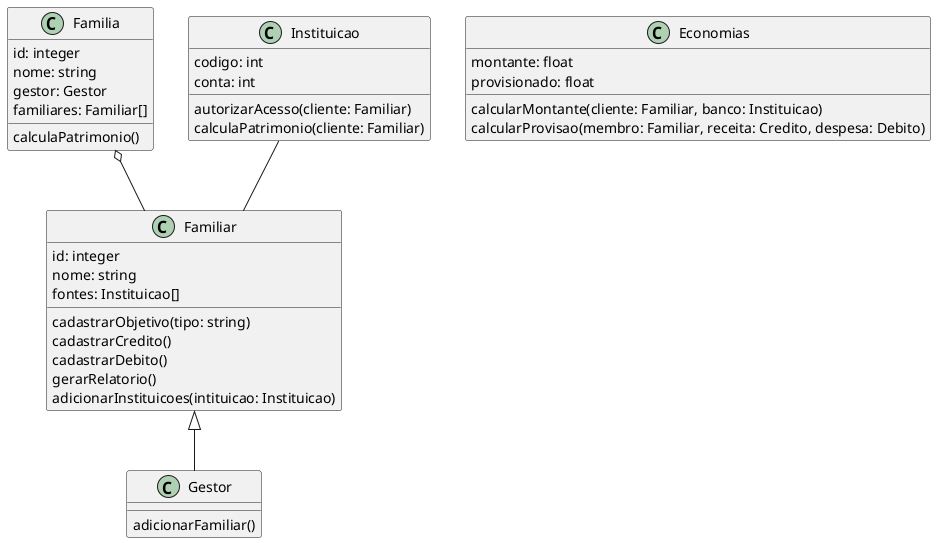

The diagram above was rendered by PlantUML. Its source (embedded in the PNG):
@startuml

class Familia {
    id: integer
    nome: string
    gestor: Gestor
    familiares: Familiar[]
    calculaPatrimonio()
}

class Familiar {
    id: integer
    nome: string
    fontes: Instituicao[]
    cadastrarObjetivo(tipo: string)
    cadastrarCredito()
    cadastrarDebito()
    gerarRelatorio()
    adicionarInstituicoes(intituicao: Instituicao)
}

class Gestor {
    adicionarFamiliar()
}

class Instituicao {
    codigo: int
    conta: int
    autorizarAcesso(cliente: Familiar)
    calculaPatrimonio(cliente: Familiar)
}

class Economias {
    montante: float
    provisionado: float
    calcularMontante(cliente: Familiar, banco: Instituicao)
    calcularProvisao(membro: Familiar, receita: Credito, despesa: Debito)
}

Familia o-- Familiar
Familiar <|-- Gestor
Instituicao -- Familiar

@enduml